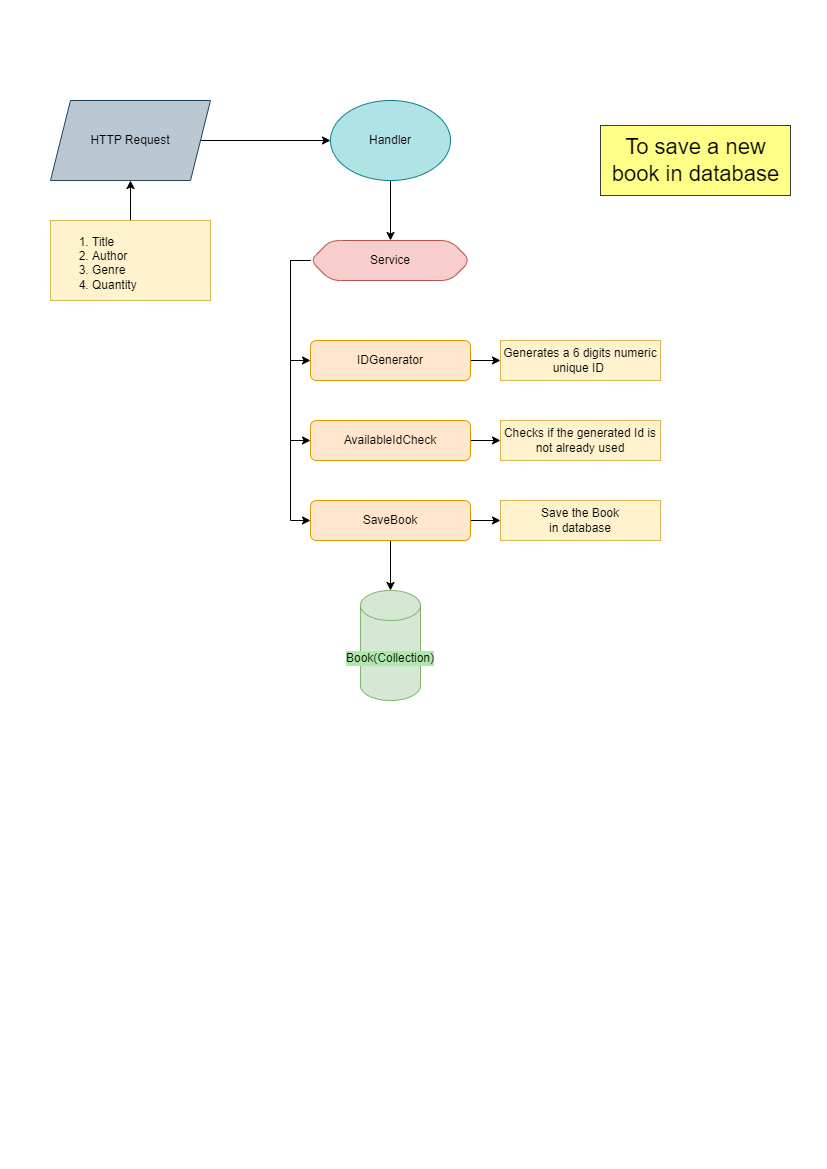

The diagram above was exported from draw.io. Its source (the exported page's mxGraphModel, read from the mxfile embedded in the PNG):
<mxGraphModel dx="2049" dy="1111" grid="1" gridSize="10" guides="1" tooltips="1" connect="1" arrows="1" fold="1" page="1" pageScale="1" pageWidth="827" pageHeight="1169" math="0" shadow="0">
  <root>
    <mxCell id="Uj2sXg_83l5w_gudWhs4-0" />
    <mxCell id="Uj2sXg_83l5w_gudWhs4-1" parent="Uj2sXg_83l5w_gudWhs4-0" />
    <mxCell id="Uj2sXg_83l5w_gudWhs4-2" value="" style="edgeStyle=orthogonalEdgeStyle;rounded=0;orthogonalLoop=1;jettySize=auto;html=1;" parent="Uj2sXg_83l5w_gudWhs4-1" source="Uj2sXg_83l5w_gudWhs4-3" target="Uj2sXg_83l5w_gudWhs4-4" edge="1">
      <mxGeometry relative="1" as="geometry" />
    </mxCell>
    <mxCell id="Uj2sXg_83l5w_gudWhs4-3" value="IDGenerator" style="rounded=1;whiteSpace=wrap;html=1;fontSize=12;fillColor=#ffe6cc;strokeColor=#d79b00;" parent="Uj2sXg_83l5w_gudWhs4-1" vertex="1">
      <mxGeometry x="310" y="340" width="160" height="40" as="geometry" />
    </mxCell>
    <mxCell id="Uj2sXg_83l5w_gudWhs4-4" value="Generates a 6 digits numeric unique ID&amp;nbsp;" style="text;html=1;align=center;verticalAlign=middle;whiteSpace=wrap;rounded=0;fillColor=#fff2cc;strokeColor=#d6b656;" parent="Uj2sXg_83l5w_gudWhs4-1" vertex="1">
      <mxGeometry x="500" y="340" width="160" height="40" as="geometry" />
    </mxCell>
    <mxCell id="Uj2sXg_83l5w_gudWhs4-5" style="edgeStyle=orthogonalEdgeStyle;rounded=0;orthogonalLoop=1;jettySize=auto;html=1;entryX=0;entryY=0.5;entryDx=0;entryDy=0;" parent="Uj2sXg_83l5w_gudWhs4-1" source="Uj2sXg_83l5w_gudWhs4-8" target="Uj2sXg_83l5w_gudWhs4-3" edge="1">
      <mxGeometry relative="1" as="geometry">
        <Array as="points">
          <mxPoint x="290" y="260" />
          <mxPoint x="290" y="360" />
        </Array>
      </mxGeometry>
    </mxCell>
    <mxCell id="Uj2sXg_83l5w_gudWhs4-6" style="edgeStyle=orthogonalEdgeStyle;rounded=0;orthogonalLoop=1;jettySize=auto;html=1;entryX=0;entryY=0.5;entryDx=0;entryDy=0;" parent="Uj2sXg_83l5w_gudWhs4-1" source="Uj2sXg_83l5w_gudWhs4-8" target="Uj2sXg_83l5w_gudWhs4-17" edge="1">
      <mxGeometry relative="1" as="geometry">
        <Array as="points">
          <mxPoint x="290" y="260" />
          <mxPoint x="290" y="440" />
        </Array>
      </mxGeometry>
    </mxCell>
    <mxCell id="Uj2sXg_83l5w_gudWhs4-7" style="edgeStyle=orthogonalEdgeStyle;rounded=0;orthogonalLoop=1;jettySize=auto;html=1;entryX=0;entryY=0.5;entryDx=0;entryDy=0;" parent="Uj2sXg_83l5w_gudWhs4-1" source="Uj2sXg_83l5w_gudWhs4-8" target="Uj2sXg_83l5w_gudWhs4-21" edge="1">
      <mxGeometry relative="1" as="geometry">
        <Array as="points">
          <mxPoint x="290" y="260" />
          <mxPoint x="290" y="520" />
        </Array>
      </mxGeometry>
    </mxCell>
    <mxCell id="Uj2sXg_83l5w_gudWhs4-8" value="Service" style="rounded=1;whiteSpace=wrap;html=1;fontSize=12;fillColor=#f8cecc;strokeColor=#b85450;shape=hexagon;perimeter=hexagonPerimeter2;fixedSize=1;" parent="Uj2sXg_83l5w_gudWhs4-1" vertex="1">
      <mxGeometry x="310" y="240" width="160" height="40" as="geometry" />
    </mxCell>
    <mxCell id="Uj2sXg_83l5w_gudWhs4-9" value="" style="edgeStyle=orthogonalEdgeStyle;rounded=0;orthogonalLoop=1;jettySize=auto;html=1;" parent="Uj2sXg_83l5w_gudWhs4-1" source="Uj2sXg_83l5w_gudWhs4-10" target="Uj2sXg_83l5w_gudWhs4-13" edge="1">
      <mxGeometry relative="1" as="geometry" />
    </mxCell>
    <mxCell id="Uj2sXg_83l5w_gudWhs4-10" value="&lt;ol&gt;&lt;li&gt;Title&lt;/li&gt;&lt;li&gt;Author&lt;/li&gt;&lt;li&gt;Genre&lt;/li&gt;&lt;li&gt;Quantity&lt;/li&gt;&lt;/ol&gt;" style="text;strokeColor=#d6b656;fillColor=#fff2cc;html=1;whiteSpace=wrap;verticalAlign=middle;overflow=hidden;" parent="Uj2sXg_83l5w_gudWhs4-1" vertex="1">
      <mxGeometry x="50" y="220" width="160" height="80" as="geometry" />
    </mxCell>
    <mxCell id="Uj2sXg_83l5w_gudWhs4-11" value="Book(Collection)" style="shape=cylinder3;whiteSpace=wrap;html=1;boundedLbl=1;backgroundOutline=1;size=15;fillColor=#d5e8d4;strokeColor=#82b366;labelBackgroundColor=#afe8ab;" parent="Uj2sXg_83l5w_gudWhs4-1" vertex="1">
      <mxGeometry x="360" y="590" width="60" height="110" as="geometry" />
    </mxCell>
    <mxCell id="Uj2sXg_83l5w_gudWhs4-12" style="edgeStyle=orthogonalEdgeStyle;rounded=0;orthogonalLoop=1;jettySize=auto;html=1;" parent="Uj2sXg_83l5w_gudWhs4-1" source="Uj2sXg_83l5w_gudWhs4-13" target="Uj2sXg_83l5w_gudWhs4-15" edge="1">
      <mxGeometry relative="1" as="geometry" />
    </mxCell>
    <mxCell id="Uj2sXg_83l5w_gudWhs4-13" value="HTTP Request" style="shape=parallelogram;perimeter=parallelogramPerimeter;whiteSpace=wrap;html=1;fixedSize=1;fillColor=#bac8d3;strokeColor=#23445d;fontColor=#000000;" parent="Uj2sXg_83l5w_gudWhs4-1" vertex="1">
      <mxGeometry x="50" y="100" width="160" height="80" as="geometry" />
    </mxCell>
    <mxCell id="Uj2sXg_83l5w_gudWhs4-14" style="edgeStyle=orthogonalEdgeStyle;rounded=0;orthogonalLoop=1;jettySize=auto;html=1;entryX=0.5;entryY=0;entryDx=0;entryDy=0;" parent="Uj2sXg_83l5w_gudWhs4-1" source="Uj2sXg_83l5w_gudWhs4-15" target="Uj2sXg_83l5w_gudWhs4-8" edge="1">
      <mxGeometry relative="1" as="geometry" />
    </mxCell>
    <mxCell id="Uj2sXg_83l5w_gudWhs4-15" value="Handler" style="ellipse;whiteSpace=wrap;html=1;fillColor=#b0e3e6;strokeColor=#0e8088;" parent="Uj2sXg_83l5w_gudWhs4-1" vertex="1">
      <mxGeometry x="330" y="100" width="120" height="80" as="geometry" />
    </mxCell>
    <mxCell id="Uj2sXg_83l5w_gudWhs4-16" value="" style="edgeStyle=orthogonalEdgeStyle;rounded=0;orthogonalLoop=1;jettySize=auto;html=1;" parent="Uj2sXg_83l5w_gudWhs4-1" source="Uj2sXg_83l5w_gudWhs4-17" target="Uj2sXg_83l5w_gudWhs4-18" edge="1">
      <mxGeometry relative="1" as="geometry" />
    </mxCell>
    <mxCell id="Uj2sXg_83l5w_gudWhs4-17" value="AvailableIdCheck" style="rounded=1;whiteSpace=wrap;html=1;fontSize=12;fillColor=#ffe6cc;strokeColor=#d79b00;" parent="Uj2sXg_83l5w_gudWhs4-1" vertex="1">
      <mxGeometry x="310" y="420" width="160" height="40" as="geometry" />
    </mxCell>
    <mxCell id="Uj2sXg_83l5w_gudWhs4-18" value="Checks if the generated Id is not already used" style="text;html=1;align=center;verticalAlign=middle;whiteSpace=wrap;rounded=0;fillColor=#fff2cc;strokeColor=#d6b656;" parent="Uj2sXg_83l5w_gudWhs4-1" vertex="1">
      <mxGeometry x="500" y="420" width="160" height="40" as="geometry" />
    </mxCell>
    <mxCell id="Uj2sXg_83l5w_gudWhs4-19" value="" style="edgeStyle=orthogonalEdgeStyle;rounded=0;orthogonalLoop=1;jettySize=auto;html=1;" parent="Uj2sXg_83l5w_gudWhs4-1" source="Uj2sXg_83l5w_gudWhs4-21" target="Uj2sXg_83l5w_gudWhs4-22" edge="1">
      <mxGeometry relative="1" as="geometry" />
    </mxCell>
    <mxCell id="Uj2sXg_83l5w_gudWhs4-20" value="" style="edgeStyle=orthogonalEdgeStyle;rounded=0;orthogonalLoop=1;jettySize=auto;html=1;" parent="Uj2sXg_83l5w_gudWhs4-1" source="Uj2sXg_83l5w_gudWhs4-21" target="Uj2sXg_83l5w_gudWhs4-11" edge="1">
      <mxGeometry relative="1" as="geometry" />
    </mxCell>
    <mxCell id="Uj2sXg_83l5w_gudWhs4-21" value="SaveBook" style="rounded=1;whiteSpace=wrap;html=1;fontSize=12;fillColor=#ffe6cc;strokeColor=#d79b00;" parent="Uj2sXg_83l5w_gudWhs4-1" vertex="1">
      <mxGeometry x="310" y="500" width="160" height="40" as="geometry" />
    </mxCell>
    <mxCell id="Uj2sXg_83l5w_gudWhs4-22" value="Save the Book&lt;div&gt;in database&lt;/div&gt;" style="text;html=1;align=center;verticalAlign=middle;whiteSpace=wrap;rounded=0;fillColor=#fff2cc;strokeColor=#d6b656;" parent="Uj2sXg_83l5w_gudWhs4-1" vertex="1">
      <mxGeometry x="500" y="500" width="160" height="40" as="geometry" />
    </mxCell>
    <mxCell id="Uj2sXg_83l5w_gudWhs4-23" value="To save a new&lt;div&gt;book in database&lt;/div&gt;" style="text;html=1;align=center;verticalAlign=middle;resizable=0;points=[];autosize=1;fontSize=22;fillColor=#ffff88;strokeColor=#36393d;" parent="Uj2sXg_83l5w_gudWhs4-1" vertex="1">
      <mxGeometry x="600" y="125" width="190" height="70" as="geometry" />
    </mxCell>
  </root>
</mxGraphModel>